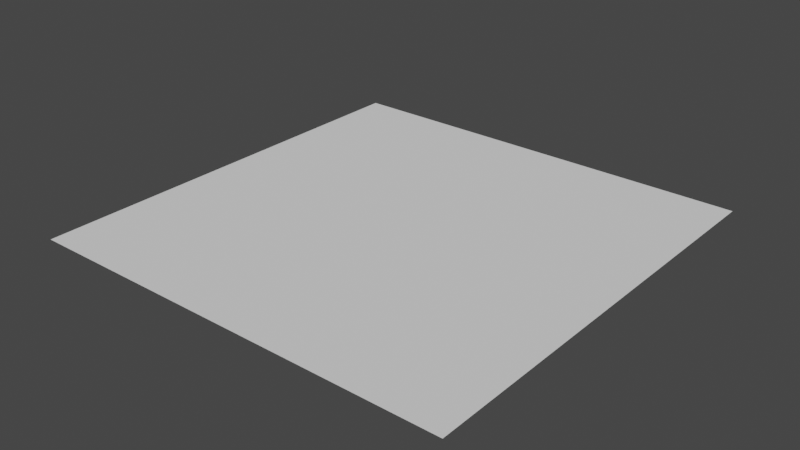 # Source: plane.blend  (saved by Blender 2.80.75; exported with 4.5.12 LTS)
import bpy
from mathutils import Matrix  # noqa: F401  (used for matrix-valued properties, if any)

bpy.ops.wm.read_factory_settings(use_empty=True)
scene = bpy.context.scene
scene.name = 'Scene'

# ---- collections
col_collection = bpy.data.collections.new('Collection'); scene.collection.children.link(col_collection)

# ---- world
world_world = bpy.data.worlds.new('World'); scene.world = world_world
world_world.use_nodes = True; world_world.node_tree.nodes.clear()
_N = world_world.node_tree.nodes; _L = world_world.node_tree.links
n0 = _N.new('ShaderNodeOutputWorld'); n0.name = 'World Output'; n0.location = (300, 300)
n1 = _N.new('ShaderNodeBackground'); n1.name = 'Background'; n1.location = (10, 300)
n1.inputs[0].default_value = (0.05088, 0.05088, 0.05088, 1.0)
_L.new(n1.outputs[0], n0.inputs[0])
n0.is_active_output = True
world_world.color = (0.05088, 0.05088, 0.05088)
world_world.use_sun_shadow = False
world_world.sun_shadow_jitter_overblur = 0.0

# ---- meshes
me_plane_002 = bpy.data.meshes.new('Plane.002')
me_plane_002.from_pydata([(-0.5, -0.5, 0.0), (0.5, -0.5, 0.0), (-0.5, 0.5, 0.0), (0.5, 0.5, 0.0)], [], [(0, 1, 3, 2)])
_uv = me_plane_002.uv_layers.new(name='UVMap')
_uv.uv.foreach_set('vector', [0.0, 0.0, 1.0, 0.0, 1.0, 1.0, 0.0, 1.0])
me_plane_002.use_remesh_preserve_volume = False
me_plane_002.use_remesh_preserve_attributes = False
me_plane_002.use_mirror_vertex_groups = False
me_plane_002.update()

# ---- objects
ob_face = bpy.data.objects.new('face', me_plane_002)

# ---- transforms, parenting, visibility, modifiers, constraints
ob_face.location = (0.0, 0.0, 0.0)
ob_face.lineart.crease_threshold = 0.0

# ---- collection membership
col_collection.objects.link(ob_face)

# ---- scene / render settings (as saved in the file)
scene.frame_start = 1; scene.frame_end = 250; scene.frame_set(2)
scene.render.engine = 'BLENDER_EEVEE_NEXT'
scene.cycles.use_denoising = False
scene.cycles.samples = 128
scene.cycles.sampling_pattern = 'TABULATED_SOBOL'
scene.cycles.use_adaptive_sampling = False
scene.cycles.use_light_tree = False
scene.view_settings.view_transform = 'Filmic'
bpy.context.view_layer.update()

# ---- added for rendering (the .blend has no active camera and no usable light): camera, sun
cam_auto = bpy.data.cameras.new('AutoCamera')
cam_auto.lens = 50.0
cam_auto.sensor_width = 36.0
cam_auto.clip_end = 1000.0
ob_auto_camera = bpy.data.objects.new('AutoCamera', cam_auto)
scene.collection.objects.link(ob_auto_camera)
ob_auto_camera.location = (1.30847, -1.57016, 1.04677)
ob_auto_camera.rotation_euler = (1.09748, -7.21219e-08, 0.694738)
scene.camera = ob_auto_camera
light_auto_sun = bpy.data.lights.new('AutoSun', 'SUN')
light_auto_sun.energy = 3.0
light_auto_sun.angle = 0.0523599
ob_auto_sun = bpy.data.objects.new('AutoSun', light_auto_sun)
scene.collection.objects.link(ob_auto_sun)
ob_auto_sun.rotation_euler = (0.872665, 0.174533, 0.523599)
bpy.context.view_layer.update()
